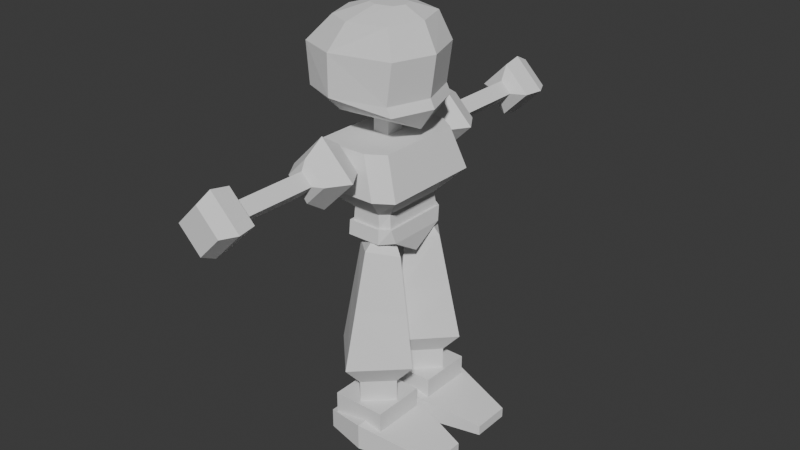 # Source: Swordman.blend  (saved by Blender 5.2.45; exported with 4.5.12 LTS)
import bpy
from mathutils import Matrix  # noqa: F401  (used for matrix-valued properties, if any)

bpy.ops.wm.read_factory_settings(use_empty=True)
scene = bpy.context.scene
scene.name = 'Scene'

# ---- collections
col_collection = bpy.data.collections.new('Collection'); scene.collection.children.link(col_collection)

# ---- world
world_world = bpy.data.worlds.new('World'); scene.world = world_world
world_world.use_nodes = True; world_world.node_tree.nodes.clear()
_N = world_world.node_tree.nodes; _L = world_world.node_tree.links
n0 = _N.new('ShaderNodeOutputWorld'); n0.name = 'World Output'; n0.location = (200, 100)
n1 = _N.new('ShaderNodeBackground'); n1.name = 'Background'; n1.location = (-200, 100)
n1.inputs[0].default_value = (0.05088, 0.05088, 0.05088, 1.0)
_L.new(n1.outputs[0], n0.inputs[0])
n0.is_active_output = True
world_world.color = (0.05088, 0.05088, 0.05088)
world_world.sun_shadow_jitter_overblur = 0.0

# ---- meshes
me_cube_001 = bpy.data.meshes.new('Cube.001')
me_cube_001.from_pydata([(-0.5495, -1.023, -1.0), (-0.8907, -1.195, -0.06075), (1.101, -1.295, -1.0), (1.226, -1.466, -0.06075), (-0.4822, -1.466, -0.06075), (-0.1409, -1.295, -1.0), (-0.3646, -0.7483, 0.5034), (0.4771, -0.9136, 0.5034), (-0.1824, -0.9136, 0.5034), (-0.3991, -0.7739, 0.8329), (0.517, -0.9078, 0.8329), (-0.1978, -0.9078, 0.8329), (-0.4503, -0.8121, 0.8329), (0.5843, -0.9632, 0.8329), (-0.223, -0.9632, 0.8329), (-0.4985, -0.724, 1.166), (0.5753, -1.006, 1.166), (-0.2466, -1.006, 1.166), (0.5753, 0.0, 1.614), (-0.4706, 0.0, 1.614), (-0.5495, 1.023, -1.0), (-0.8907, 1.195, -0.06075), (1.101, 1.295, -1.0), (1.226, 1.466, -0.06075), (-0.4822, 1.466, -0.06075), (-0.1409, 1.295, -1.0), (-0.3646, 0.7483, 0.5034), (0.4771, 0.9136, 0.5034), (-0.1824, 0.9136, 0.5034), (-0.3991, 0.7739, 0.8329), (0.517, 0.9078, 0.8329), (-0.1978, 0.9078, 0.8329), (-0.4503, 0.8121, 0.8329), (0.5843, 0.9632, 0.8329), (-0.223, 0.9632, 0.8329), (-0.4985, 0.724, 1.166), (0.5753, 1.006, 1.166), (-0.2466, 1.006, 1.166), (0.5108, -0.2336, -1.004), (0.1219, -0.2336, -1.004), (0.5108, 0.2336, -1.004), (0.1219, 0.2336, -1.004), (0.5108, -0.2336, -1.363), (0.1219, -0.2336, -1.363), (0.5108, 0.2336, -1.363), (0.1219, 0.2336, -1.363), (-0.5866, -0.9732, -1.77), (-0.6115, -0.9732, -2.936), (-0.4769, -0.9732, -1.987), (-0.9508, -3.512e-09, -2.936), (-0.8163, -3.512e-09, -1.987), (-0.6115, 0.9738, -2.936), (-0.4769, 0.9738, -1.987), (0.7893, 1.313, -2.936), (0.7893, 1.313, -1.987), (1.703, 0.9738, -2.936), (1.622, 0.9738, -1.987), (2.042, -3.512e-09, -2.936), (1.962, -3.512e-09, -1.987), (1.703, -0.9732, -2.936), (1.622, -0.9732, -1.987), (0.7893, -1.313, -2.936), (0.7893, -1.313, -1.987), (-0.926, -3.512e-09, -1.77), (-0.5866, 0.9738, -1.77), (1.142, -0.6532, -1.434), (-0.5724, 0.002351, -1.251), (1.142, 0.5827, -1.434), (-0.3721, -0.8034, -3.57), (-0.6412, -3.005e-09, -3.57), (-0.3721, 0.804, -3.57), (0.4885, 1.073, -3.57), (1.097, 0.804, -3.57), (1.366, -3.005e-09, -3.57), (1.097, -0.8034, -3.57), (0.4885, -1.072, -3.57), (-0.01673, -0.2956, -3.786), (-0.118, -0.03767, -3.786), (-0.01673, 0.222, -3.786), (0.377, 0.3233, -3.786), (0.606, 0.222, -3.786), (0.7072, -0.03767, -3.786), (0.606, -0.2956, -3.786), (0.377, -0.3969, -3.786), (1.014, -0.8278, 4.044), (-0.04789, 0.1977, 4.044), (-0.01146, -1.89, 4.044), (-1.073, -0.8642, 4.044), (0.5175, -0.7138, 1.424), (-0.007234, -0.169, 1.595), (-0.05249, -1.228, 1.312), (-0.5773, -0.683, 1.484), (0.5568, -0.8358, 4.559), (-0.03991, -0.2595, 4.559), (-0.01944, -1.432, 4.559), (-0.6161, -0.8562, 4.559), (0.3807, -0.6638, 1.258), (-0.02069, -0.2471, 1.389), (-0.0553, -1.057, 1.173), (-0.4567, -0.6402, 1.304), (0.5568, -0.8358, 5.101), (-0.03991, -0.2595, 5.101), (-0.01944, -1.432, 5.101), (-0.6161, -0.8562, 5.101), (0.6066, -0.2085, 5.079), (-0.6931, -0.2085, 5.079), (0.6066, -1.508, 5.079), (-0.6931, -1.508, 5.079), (0.6066, -0.2085, 5.886), (-0.6931, -0.2085, 5.886), (0.6066, -1.508, 5.886), (-0.6931, -1.508, 5.886), (-0.2434, 0.03379, 6.097), (-0.2434, -1.75, 6.097), (-2.061, -0.3989, 6.097), (-2.061, -1.318, 6.097), (-0.2434, 0.03379, 5.46), (-0.2434, -1.75, 5.46), (-2.061, -0.3989, 5.858), (-2.061, -1.318, 5.858), (0.7594, -0.2078, 6.095), (0.7594, -1.509, 6.095), (0.7594, -0.2078, 5.626), (0.7594, -1.509, 5.626), (0.6066, 1.508, 5.079), (-0.6931, 1.508, 5.079), (0.6066, 0.2085, 5.079), (-0.6931, 0.2085, 5.079), (0.6066, 1.508, 5.886), (-0.6931, 1.508, 5.886), (0.6066, 0.2085, 5.886), (-0.6931, 0.2085, 5.886), (-0.2434, 1.75, 6.097), (-0.2434, -0.03379, 6.097), (-2.061, 1.318, 6.097), (-2.061, 0.3989, 6.097), (-0.2434, 1.75, 5.46), (-0.2434, -0.03379, 5.46), (-2.061, 1.318, 5.858), (-2.061, 0.3989, 5.858), (0.7594, 1.509, 6.095), (0.7594, 0.2078, 6.095), (0.7594, 1.509, 5.626), (0.7594, 0.2078, 5.626), (0.3837, -1.954, 0.167), (0.3837, -1.464, -0.1556), (0.3837, -1.261, -0.6459), (-0.1065, -2.444, -0.6459), (-0.4292, -1.954, -0.6459), (-0.1065, -1.464, -0.6459), (0.3837, -2.444, -1.136), (0.3837, -1.954, -1.459), (0.3837, -1.464, -1.136), (0.8739, -2.444, -0.6459), (1.197, -1.954, -0.6459), (0.8739, -1.464, -0.6459), (0.3837, -2.444, -0.1556), (0.1198, -2.558, -0.6459), (0.3837, -2.558, -0.9098), (0.6476, -2.558, -0.6459), (0.3837, -2.558, -0.382), (0.1198, -3.35, -0.6459), (0.3837, -3.35, -0.9098), (0.6476, -3.35, -0.6459), (0.3837, -3.35, -0.382), (0.1198, -4.256, -0.6459), (0.3837, -4.256, -0.9098), (0.6476, -4.256, -0.6459), (0.3837, -4.256, -0.382), (-0.2404, -4.434, -0.6459), (0.3837, -4.434, -1.27), (1.008, -4.434, -0.6459), (0.3837, -4.434, -0.02178), (-0.3321, -4.893, -0.6459), (0.3837, -4.893, -1.362), (1.099, -4.893, -0.6459), (0.3837, -4.893, 0.06991), (-0.1549, -5.251, -0.6459), (0.3837, -5.251, -1.184), (0.9223, -5.251, -0.6459), (0.3837, -5.251, -0.1073), (1.014, 0.8065, 4.044), (-0.04789, -0.219, 4.044), (-0.01146, 1.868, 4.044), (-1.073, 0.8429, 4.044), (0.5175, 0.6925, 1.424), (-0.007234, 0.1477, 1.595), (-0.05249, 1.207, 1.312), (-0.5773, 0.6617, 1.484), (0.5568, 0.8145, 4.559), (-0.03991, 0.2383, 4.559), (-0.01944, 1.411, 4.559), (-0.6161, 0.835, 4.559), (0.3807, 0.6425, 1.258), (-0.02069, 0.2258, 1.389), (-0.0553, 1.036, 1.173), (-0.4567, 0.6189, 1.304), (0.5568, 0.8145, 5.101), (-0.03991, 0.2383, 5.101), (-0.01944, 1.411, 5.101), (-0.6161, 0.835, 5.101), (0.3837, 1.954, 0.167), (0.3837, 1.464, -0.1556), (0.3837, 1.261, -0.6459), (0.8739, 2.444, -0.6459), (1.197, 1.954, -0.6459), (0.8739, 1.464, -0.6459), (0.3837, 2.444, -1.136), (0.3837, 1.954, -1.459), (0.3837, 1.464, -1.136), (-0.1065, 2.444, -0.6459), (-0.4292, 1.954, -0.6459), (-0.1065, 1.464, -0.6459), (0.3837, 2.444, -0.1556), (0.6476, 2.558, -0.6459), (0.3837, 2.558, -0.9098), (0.1198, 2.558, -0.6459), (0.3837, 2.558, -0.382), (0.6476, 3.35, -0.6459), (0.3837, 3.35, -0.9098), (0.1198, 3.35, -0.6459), (0.3837, 3.35, -0.382), (0.6476, 4.256, -0.6459), (0.3837, 4.256, -0.9098), (0.1198, 4.256, -0.6459), (0.3837, 4.256, -0.382), (1.008, 4.434, -0.6459), (0.3837, 4.434, -1.27), (-0.2404, 4.434, -0.6459), (0.3837, 4.434, -0.02178), (1.099, 4.893, -0.6459), (0.3837, 4.893, -1.362), (-0.3321, 4.893, -0.6459), (0.3837, 4.893, 0.06991), (0.9223, 5.251, -0.6459), (0.3837, 5.251, -1.184), (-0.1549, 5.251, -0.6459), (0.3837, 5.251, -0.1073), (-0.03198, 1.538, 2.678), (-0.8253, 0.7523, 2.764), (-0.02756, -0.03563, 2.819), (0.7658, 0.7495, 2.734), (-0.03198, -1.559, 2.678), (-0.8253, -0.7736, 2.764), (-0.02756, 0.01435, 2.819), (0.7658, -0.7708, 2.734)], [], [(1, 4, 8, 6), (4, 3, 7, 8), (0, 5, 4, 1), (2, 3, 4, 5), (3, 23, 27, 7), (9, 29, 26, 6), (8, 7, 10, 11), (6, 8, 11, 9), (11, 10, 13, 14), (33, 13, 10, 30), (9, 11, 14, 12), (12, 14, 17, 15), (14, 13, 16, 17), (16, 18, 19, 15), (17, 16, 15), (21, 26, 28, 24), (24, 28, 27, 23), (20, 21, 24, 25), (22, 25, 24, 23), (5, 0, 20, 25), (1, 6, 26, 21), (28, 31, 30, 27), (26, 29, 31, 28), (13, 33, 36, 18, 16), (31, 34, 33, 30), (27, 30, 10, 7), (29, 32, 34, 31), (32, 35, 37, 34), (34, 37, 36, 33), (36, 35, 19, 18), (37, 35, 36), (25, 22, 40, 41), (2, 22, 23, 3), (1, 21, 20, 0), (12, 32, 29, 9), (12, 15, 35, 32), (19, 35, 15), (39, 41, 45, 43), (2, 5, 39, 38), (5, 25, 41, 39), (22, 2, 38, 40), (42, 43, 45, 44), (38, 39, 43, 42), (40, 38, 42, 44), (41, 40, 44, 45), (62, 61, 47, 48), (48, 47, 49, 50), (50, 49, 51, 52), (52, 51, 53, 54), (54, 53, 55, 56), (48, 50, 63, 46), (56, 55, 57, 58), (50, 52, 64, 63), (58, 57, 59, 60), (60, 59, 61, 62), (66, 65, 46), (63, 66, 46), (67, 66, 64), (64, 66, 63), (61, 59, 74, 75), (51, 49, 69, 70), (57, 55, 72, 73), (53, 51, 70, 71), (59, 57, 73, 74), (49, 47, 68, 69), (47, 61, 75, 68), (55, 53, 71, 72), (65, 58, 60), (58, 67, 56), (67, 58, 65), (62, 65, 60), (56, 67, 54), (48, 46, 62), (54, 64, 52), (64, 54, 67), (65, 62, 46), (68, 75, 83, 76), (74, 73, 81, 82), (72, 71, 79, 80), (70, 69, 77, 78), (75, 74, 82, 83), (73, 72, 80, 81), (71, 70, 78, 79), (69, 68, 76, 77), (76, 83, 82, 81, 80, 79, 78, 77), (66, 67, 65), (86, 87, 95, 94), (91, 90, 98, 99), (243, 242, 90, 91), (245, 244, 89, 88), (244, 243, 91, 89), (242, 245, 88, 90), (94, 95, 103, 102), (85, 84, 92, 93), (87, 85, 93, 95), (84, 86, 94, 92), (96, 97, 99, 98), (88, 89, 97, 96), (89, 91, 99, 97), (90, 88, 96, 98), (100, 102, 103, 101), (93, 92, 100, 101), (95, 93, 101, 103), (92, 94, 102, 100), (104, 106, 107, 105), (107, 106, 110, 111), (104, 105, 109, 108), (105, 107, 111, 109), (106, 104, 108, 110), (117, 113, 121, 123), (112, 114, 116), (113, 117, 115), (114, 115, 119, 118), (117, 116, 118, 119), (117, 119, 115), (114, 118, 116), (121, 120, 122, 123), (116, 117, 123, 122), (112, 116, 122, 120), (113, 112, 120, 121), (113, 115, 114, 112), (124, 126, 127, 125), (127, 126, 130, 131), (124, 125, 129, 128), (125, 127, 131, 129), (126, 124, 128, 130), (137, 133, 141, 143), (132, 134, 136), (133, 137, 135), (134, 135, 139, 138), (137, 136, 138, 139), (137, 139, 135), (134, 138, 136), (141, 140, 142, 143), (136, 137, 143, 142), (132, 136, 142, 140), (133, 132, 140, 141), (133, 135, 134, 132), (145, 144, 148, 149), (146, 145, 149), (144, 156, 147, 148), (149, 148, 151, 152), (146, 149, 152), (148, 147, 150, 151), (152, 151, 154, 155), (146, 152, 155), (151, 150, 153, 154), (155, 154, 144, 145), (146, 155, 145), (154, 153, 156, 144), (150, 147, 157, 158), (147, 156, 160, 157), (153, 150, 158, 159), (156, 153, 159, 160), (160, 159, 163, 164), (158, 157, 161, 162), (157, 160, 164, 161), (159, 158, 162, 163), (164, 163, 167, 168), (162, 161, 165, 166), (161, 164, 168, 165), (163, 162, 166, 167), (168, 167, 171, 172), (166, 165, 169, 170), (165, 168, 172, 169), (167, 166, 170, 171), (172, 171, 175, 176), (170, 169, 173, 174), (169, 172, 176, 173), (171, 170, 174, 175), (173, 176, 180, 177), (175, 174, 178, 179), (176, 175, 179, 180), (174, 173, 177, 178), (178, 177, 180, 179), (183, 191, 192, 184), (188, 196, 195, 187), (239, 188, 187, 238), (241, 185, 186, 240), (240, 186, 188, 239), (238, 187, 185, 241), (191, 199, 200, 192), (182, 190, 189, 181), (184, 192, 190, 182), (181, 189, 191, 183), (193, 195, 196, 194), (185, 193, 194, 186), (186, 194, 196, 188), (187, 195, 193, 185), (197, 198, 200, 199), (190, 198, 197, 189), (192, 200, 198, 190), (189, 197, 199, 191), (202, 201, 205, 206), (203, 202, 206), (201, 213, 204, 205), (206, 205, 208, 209), (203, 206, 209), (205, 204, 207, 208), (209, 208, 211, 212), (203, 209, 212), (208, 207, 210, 211), (212, 211, 201, 202), (203, 212, 202), (211, 210, 213, 201), (207, 204, 214, 215), (204, 213, 217, 214), (210, 207, 215, 216), (213, 210, 216, 217), (217, 216, 220, 221), (215, 214, 218, 219), (214, 217, 221, 218), (216, 215, 219, 220), (221, 220, 224, 225), (219, 218, 222, 223), (218, 221, 225, 222), (220, 219, 223, 224), (225, 224, 228, 229), (223, 222, 226, 227), (222, 225, 229, 226), (224, 223, 227, 228), (229, 228, 232, 233), (227, 226, 230, 231), (226, 229, 233, 230), (228, 227, 231, 232), (230, 233, 237, 234), (232, 231, 235, 236), (233, 232, 236, 237), (231, 230, 234, 235), (235, 234, 237, 236), (183, 238, 241, 181), (182, 240, 239, 184), (181, 241, 240, 182), (184, 239, 238, 183), (86, 84, 245, 242), (85, 87, 243, 244), (84, 85, 244, 245), (87, 86, 242, 243)])
_uv = me_cube_001.uv_layers.new(name='UVMap')
_uv.uv.foreach_set('vector', [0.875, 0.75, 0.75, 0.75, 0.75, 0.75, 0.875, 0.75, 0.75, 0.75, 0.625, 0.75, 0.625, 0.75, 0.75, 0.75, 0.125, 0.75, 0.25, 0.75, 0.75, 0.75, 0.875, 0.75, 0.375, 0.75, 0.625, 0.75, 0.75, 0.75, 0.25, 0.75, 0.625, 0.75, 0.625, 0.75, 0.625, 0.75, 0.625, 0.75, 0.875, 0.75, 0.875, 0.75, 0.875, 0.75, 0.875, 0.75, 0.75, 0.75, 0.625, 0.75, 0.625, 0.75, 0.75, 0.75, 0.875, 0.75, 0.75, 0.75, 0.75, 0.75, 0.875, 0.75, 0.75, 0.75, 0.625, 0.75, 0.625, 0.75, 0.75, 0.75, 0.625, 0.75, 0.625, 0.75, 0.625, 0.75, 0.625, 0.75, 0.875, 0.75, 0.75, 0.75, 0.75, 0.75, 0.875, 0.75, 0.875, 0.75, 0.75, 0.75, 0.75, 0.75, 0.875, 0.75, 0.75, 0.75, 0.625, 0.75, 0.625, 0.75, 0.75, 0.75, 0.625, 0.75, 0.625, 0.625, 0.0, 0.0, 0.625, 0.0, 0.75, 0.75, 0.625, 0.75, 0.625, 0.0, 0.875, 0.75, 0.875, 0.75, 0.75, 0.75, 0.75, 0.75, 0.75, 0.75, 0.75, 0.75, 0.625, 0.75, 0.625, 0.75, 0.125, 0.75, 0.875, 0.75, 0.75, 0.75, 0.25, 0.75, 0.375, 0.75, 0.25, 0.75, 0.75, 0.75, 0.625, 0.75, 0.25, 0.75, 0.125, 0.75, 0.125, 0.75, 0.25, 0.75, 0.875, 0.75, 0.875, 0.75, 0.875, 0.75, 0.875, 0.75, 0.75, 0.75, 0.75, 0.75, 0.625, 0.75, 0.625, 0.75, 0.875, 0.75, 0.875, 0.75, 0.75, 0.75, 0.75, 0.75, 0.625, 0.75, 0.625, 0.75, 0.625, 0.75, 0.625, 0.625, 0.625, 0.75, 0.75, 0.75, 0.75, 0.75, 0.625, 0.75, 0.625, 0.75, 0.625, 0.75, 0.625, 0.75, 0.625, 0.75, 0.625, 0.75, 0.875, 0.75, 0.875, 0.75, 0.75, 0.75, 0.75, 0.75, 0.875, 0.75, 0.875, 0.75, 0.75, 0.75, 0.75, 0.75, 0.75, 0.75, 0.75, 0.75, 0.625, 0.75, 0.625, 0.75, 0.625, 0.75, 0.625, 0.0, 0.0, 0.0, 0.625, 0.625, 0.75, 0.75, 0.625, 0.0, 0.625, 0.75, 0.25, 0.75, 0.375, 0.75, 0.375, 0.75, 0.25, 0.75, 0.375, 0.75, 0.375, 0.75, 0.625, 0.75, 0.625, 0.75, 0.875, 0.75, 0.875, 0.75, 0.125, 0.75, 0.125, 0.75, 0.875, 0.75, 0.875, 0.75, 0.875, 0.75, 0.875, 0.75, 0.875, 0.75, 0.875, 0.75, 0.875, 0.75, 0.875, 0.75, 0.0, 0.0, 0.625, 0.0, 0.875, 0.75, 0.25, 0.75, 0.25, 0.75, 0.25, 0.75, 0.25, 0.75, 0.375, 0.75, 0.25, 0.75, 0.25, 0.75, 0.375, 0.75, 0.25, 0.75, 0.25, 0.75, 0.25, 0.75, 0.25, 0.75, 0.375, 0.75, 0.375, 0.75, 0.375, 0.75, 0.375, 0.75, 0.375, 0.75, 0.25, 0.75, 0.25, 0.75, 0.375, 0.75, 0.375, 0.75, 0.25, 0.75, 0.25, 0.75, 0.375, 0.75, 0.375, 0.75, 0.375, 0.75, 0.375, 0.75, 0.375, 0.75, 0.25, 0.75, 0.375, 0.75, 0.375, 0.75, 0.25, 0.75, 0.75, 0.3333, 0.75, 0.6667, 0.625, 0.6667, 0.625, 0.3333, 0.625, 0.3333, 0.625, 0.6667, 0.5, 0.6667, 0.5, 0.3333, 0.5, 0.3333, 0.5, 0.6667, 0.375, 0.6667, 0.375, 0.3333, 0.375, 0.3333, 0.375, 0.6667, 0.25, 0.6667, 0.25, 0.3333, 0.25, 0.3333, 0.25, 0.6667, 0.125, 0.6667, 0.125, 0.3333, 0.625, 0.3333, 0.5, 0.3333, 0.5, 0.3333, 0.625, 0.3333, 0.125, 0.3333, 0.125, 0.6667, 0.0, 0.6667, 0.0, 0.3333, 0.5, 0.3333, 0.375, 0.3333, 0.375, 0.3333, 0.5, 0.3333, 1.0, 0.3333, 1.0, 0.6667, 0.875, 0.6667, 0.875, 0.3333, 0.875, 0.3333, 0.875, 0.6667, 0.75, 0.6667, 0.75, 0.3333, 0.0, 0.0, 0.0, 0.0, 0.625, 0.3333, 0.5, 0.3333, 0.0, 0.0, 0.625, 0.3333, 0.0, 0.0, 0.0, 0.0, 0.0, 0.0, 0.0, 0.0, 0.0, 0.0, 0.5, 0.3333, 0.75, 0.6667, 0.875, 0.6667, 0.875, 0.6667, 0.75, 0.6667, 0.375, 0.6667, 0.5, 0.6667, 0.5, 0.6667, 0.375, 0.6667, 0.0, 0.6667, 0.125, 0.6667, 0.125, 0.6667, 0.0, 0.6667, 0.25, 0.6667, 0.375, 0.6667, 0.375, 0.6667, 0.25, 0.6667, 0.875, 0.6667, 1.0, 0.6667, 1.0, 0.6667, 0.875, 0.6667, 0.5, 0.6667, 0.625, 0.6667, 0.625, 0.6667, 0.5, 0.6667, 0.625, 0.6667, 0.75, 0.6667, 0.75, 0.6667, 0.625, 0.6667, 0.125, 0.6667, 0.25, 0.6667, 0.25, 0.6667, 0.125, 0.6667, 0.0, 0.0, 1.0, 0.3333, 0.875, 0.3333, 0.0, 0.3333, 0.0, 0.0, 0.125, 0.3333, 0.0, 0.0, 0.0, 0.3333, 0.0, 0.0, 0.75, 0.3333, 0.0, 0.0, 0.875, 0.3333, 0.125, 0.3333, 0.0, 0.0, 0.25, 0.3333, 0.625, 0.3333, 0.625, 0.3333, 0.75, 0.3333, 0.25, 0.3333, 0.375, 0.3333, 0.375, 0.3333, 0.375, 0.3333, 0.25, 0.3333, 0.0, 0.0, 0.0, 0.0, 0.75, 0.3333, 0.625, 0.3333, 0.625, 0.6667, 0.75, 0.6667, 0.75, 0.6667, 0.625, 0.6667, 0.875, 0.6667, 1.0, 0.6667, 1.0, 0.6667, 0.875, 0.6667, 0.125, 0.6667, 0.25, 0.6667, 0.25, 0.6667, 0.125, 0.6667, 0.375, 0.6667, 0.5, 0.6667, 0.5, 0.6667, 0.375, 0.6667, 0.75, 0.6667, 0.875, 0.6667, 0.875, 0.6667, 0.75, 0.6667, 0.0, 0.6667, 0.125, 0.6667, 0.125, 0.6667, 0.0, 0.6667, 0.25, 0.6667, 0.375, 0.6667, 0.375, 0.6667, 0.25, 0.6667, 0.5, 0.6667, 0.625, 0.6667, 0.625, 0.6667, 0.5, 0.6667, 0.625, 0.6667, 0.75, 0.6667, 0.875, 0.6667, 1.0, 0.6667, 0.125, 0.6667, 0.25, 0.6667, 0.375, 0.6667, 0.5, 0.6667, 0.0, 0.0, 0.0, 0.0, 0.0, 0.0, 0.0, 1.0, 1.0, 1.0, 1.0, 1.0, 0.0, 1.0, 1.0, 1.0, 0.0, 1.0, 0.0, 1.0, 1.0, 1.0, 1.0, 1.0, 0.0, 1.0, 0.0, 1.0, 1.0, 1.0, 0.0, 0.0, 1.0, 0.0, 1.0, 0.0, 0.0, 0.0, 1.0, 0.0, 1.0, 1.0, 1.0, 1.0, 1.0, 0.0, 0.0, 1.0, 0.0, 0.0, 0.0, 0.0, 0.0, 1.0, 0.0, 1.0, 1.0, 1.0, 1.0, 1.0, 0.0, 1.0, 1.0, 0.0, 0.0, 0.0, 0.0, 0.0, 1.0, 0.0, 1.0, 1.0, 1.0, 0.0, 1.0, 0.0, 1.0, 1.0, 0.0, 0.0, 0.0, 1.0, 0.0, 1.0, 0.0, 0.0, 0.0, 0.0, 1.0, 0.0, 1.0, 1.0, 0.0, 1.0, 0.0, 0.0, 1.0, 0.0, 1.0, 0.0, 0.0, 0.0, 1.0, 0.0, 1.0, 1.0, 1.0, 1.0, 1.0, 0.0, 0.0, 1.0, 0.0, 0.0, 0.0, 0.0, 0.0, 1.0, 0.0, 0.0, 0.0, 1.0, 1.0, 1.0, 1.0, 0.0, 1.0, 0.0, 0.0, 0.0, 0.0, 0.0, 1.0, 0.0, 1.0, 1.0, 1.0, 0.0, 1.0, 0.0, 1.0, 1.0, 0.0, 0.0, 0.0, 1.0, 0.0, 1.0, 0.0, 0.0, 0.0, 0.0, 0.0, 1.0, 1.0, 1.0, 1.0, 0.0, 1.0, 1.0, 0.0, 1.0, 0.0, 1.0, 1.0, 1.0, 0.0, 0.0, 1.0, 0.0, 1.0, 0.0, 0.0, 0.0, 1.0, 0.0, 1.0, 1.0, 1.0, 1.0, 1.0, 0.0, 0.0, 1.0, 0.0, 0.0, 0.0, 0.0, 0.0, 1.0, 1.0, 1.0, 1.0, 1.0, 1.0, 1.0, 1.0, 1.0, 1.0, 0.0, 1.0, 0.0, 1.0, 0.0, 1.0, 1.0, 1.0, 1.0, 1.0, 1.0, 1.0, 0.0, 1.0, 1.0, 1.0, 1.0, 1.0, 0.0, 1.0, 1.0, 1.0, 0.0, 1.0, 0.0, 1.0, 1.0, 1.0, 1.0, 1.0, 1.0, 1.0, 1.0, 1.0, 0.0, 1.0, 0.0, 1.0, 0.0, 1.0, 1.0, 1.0, 0.0, 1.0, 0.0, 1.0, 1.0, 1.0, 0.0, 1.0, 1.0, 1.0, 1.0, 1.0, 0.0, 1.0, 0.0, 1.0, 0.0, 1.0, 0.0, 1.0, 0.0, 1.0, 1.0, 1.0, 0.0, 1.0, 0.0, 1.0, 1.0, 1.0, 1.0, 1.0, 1.0, 1.0, 0.0, 1.0, 0.0, 0.0, 0.0, 0.0, 1.0, 1.0, 1.0, 1.0, 0.0, 1.0, 1.0, 0.0, 1.0, 0.0, 1.0, 1.0, 1.0, 0.0, 0.0, 1.0, 0.0, 1.0, 0.0, 0.0, 0.0, 1.0, 0.0, 1.0, 1.0, 1.0, 1.0, 1.0, 0.0, 0.0, 1.0, 0.0, 0.0, 0.0, 0.0, 0.0, 1.0, 1.0, 1.0, 1.0, 1.0, 1.0, 1.0, 1.0, 1.0, 1.0, 0.0, 1.0, 0.0, 1.0, 0.0, 1.0, 1.0, 1.0, 1.0, 1.0, 1.0, 1.0, 0.0, 1.0, 1.0, 1.0, 1.0, 1.0, 0.0, 1.0, 1.0, 1.0, 0.0, 1.0, 0.0, 1.0, 1.0, 1.0, 1.0, 1.0, 1.0, 1.0, 1.0, 1.0, 0.0, 1.0, 0.0, 1.0, 0.0, 1.0, 1.0, 1.0, 0.0, 1.0, 0.0, 1.0, 1.0, 1.0, 0.0, 1.0, 1.0, 1.0, 1.0, 1.0, 0.0, 1.0, 0.0, 1.0, 0.0, 1.0, 0.0, 1.0, 0.0, 1.0, 1.0, 1.0, 0.0, 1.0, 0.0, 1.0, 1.0, 1.0, 1.0, 1.0, 1.0, 1.0, 0.0, 1.0, 0.0, 0.75, 0.25, 0.75, 0.5, 0.5, 0.5, 0.5, 0.25, 0.625, 0.0, 0.75, 0.25, 0.5, 0.25, 0.75, 0.5, 0.75, 0.75, 0.5, 0.75, 0.5, 0.5, 0.5, 0.25, 0.5, 0.5, 0.25, 0.5, 0.25, 0.25, 0.375, 0.0, 0.5, 0.25, 0.25, 0.25, 0.5, 0.5, 0.5, 0.75, 0.25, 0.75, 0.25, 0.5, 0.25, 0.25, 0.25, 0.5, 0.0, 0.5, 0.0, 0.25, 0.125, 0.0, 0.25, 0.25, 0.0, 0.25, 0.25, 0.5, 0.25, 0.75, 0.0, 0.75, 0.0, 0.5, 1.0, 0.25, 1.0, 0.5, 0.75, 0.5, 0.75, 0.25, 0.875, 0.0, 1.0, 0.25, 0.75, 0.25, 1.0, 0.5, 1.0, 0.75, 0.75, 0.75, 0.75, 0.5, 0.25, 0.75, 0.5, 0.75, 0.5, 0.75, 0.25, 0.75, 0.5, 0.75, 0.75, 0.75, 0.75, 0.75, 0.5, 0.75, 0.0, 0.75, 0.25, 0.75, 0.25, 0.75, 0.0, 0.75, 0.75, 0.75, 1.0, 0.75, 1.0, 0.75, 0.75, 0.75, 0.75, 0.75, 1.0, 0.75, 1.0, 0.75, 0.75, 0.75, 0.25, 0.75, 0.5, 0.75, 0.5, 0.75, 0.25, 0.75, 0.5, 0.75, 0.75, 0.75, 0.75, 0.75, 0.5, 0.75, 0.0, 0.75, 0.25, 0.75, 0.25, 0.75, 0.0, 0.75, 0.75, 0.75, 1.0, 0.75, 1.0, 0.75, 0.75, 0.75, 0.25, 0.75, 0.5, 0.75, 0.5, 0.75, 0.25, 0.75, 0.5, 0.75, 0.75, 0.75, 0.75, 0.75, 0.5, 0.75, 0.0, 0.75, 0.25, 0.75, 0.25, 0.75, 0.0, 0.75, 0.75, 0.75, 1.0, 0.75, 1.0, 0.75, 0.75, 0.75, 0.25, 0.75, 0.5, 0.75, 0.5, 0.75, 0.25, 0.75, 0.5, 0.75, 0.75, 0.75, 0.75, 0.75, 0.5, 0.75, 0.0, 0.75, 0.25, 0.75, 0.25, 0.75, 0.0, 0.75, 0.75, 0.75, 1.0, 0.75, 1.0, 0.75, 0.75, 0.75, 0.25, 0.75, 0.5, 0.75, 0.5, 0.75, 0.25, 0.75, 0.5, 0.75, 0.75, 0.75, 0.75, 0.75, 0.5, 0.75, 0.0, 0.75, 0.25, 0.75, 0.25, 0.75, 0.0, 0.75, 0.5, 0.75, 0.75, 0.75, 0.75, 0.75, 0.5, 0.75, 0.0, 0.75, 0.25, 0.75, 0.25, 0.75, 0.0, 0.75, 0.75, 0.75, 1.0, 0.75, 1.0, 0.75, 0.75, 0.75, 0.25, 0.75, 0.5, 0.75, 0.5, 0.75, 0.25, 0.75, 0.25, 0.75, 0.5, 0.75, 0.75, 0.75, 0.0, 0.75, 0.0, 1.0, 0.0, 1.0, 1.0, 1.0, 1.0, 1.0, 1.0, 1.0, 1.0, 1.0, 0.0, 1.0, 0.0, 1.0, 1.0, 1.0, 1.0, 1.0, 0.0, 1.0, 0.0, 1.0, 0.0, 0.0, 0.0, 0.0, 1.0, 0.0, 1.0, 0.0, 1.0, 0.0, 1.0, 0.0, 1.0, 1.0, 1.0, 1.0, 0.0, 1.0, 0.0, 1.0, 0.0, 0.0, 0.0, 0.0, 0.0, 1.0, 0.0, 1.0, 1.0, 1.0, 1.0, 1.0, 1.0, 0.0, 1.0, 0.0, 0.0, 0.0, 0.0, 0.0, 1.0, 1.0, 1.0, 1.0, 1.0, 0.0, 1.0, 0.0, 0.0, 0.0, 0.0, 0.0, 0.0, 1.0, 0.0, 1.0, 0.0, 0.0, 0.0, 1.0, 1.0, 1.0, 1.0, 0.0, 0.0, 0.0, 0.0, 0.0, 1.0, 0.0, 1.0, 0.0, 1.0, 0.0, 1.0, 0.0, 1.0, 1.0, 1.0, 1.0, 0.0, 1.0, 0.0, 1.0, 0.0, 0.0, 0.0, 0.0, 0.0, 0.0, 1.0, 0.0, 1.0, 1.0, 0.0, 1.0, 1.0, 0.0, 1.0, 0.0, 0.0, 0.0, 0.0, 0.0, 1.0, 1.0, 1.0, 1.0, 1.0, 0.0, 1.0, 0.0, 0.0, 0.0, 0.0, 0.0, 0.0, 1.0, 0.0, 1.0, 0.75, 0.25, 0.75, 0.5, 0.5, 0.5, 0.5, 0.25, 0.625, 0.0, 0.75, 0.25, 0.5, 0.25, 0.75, 0.5, 0.75, 0.75, 0.5, 0.75, 0.5, 0.5, 0.5, 0.25, 0.5, 0.5, 0.25, 0.5, 0.25, 0.25, 0.375, 0.0, 0.5, 0.25, 0.25, 0.25, 0.5, 0.5, 0.5, 0.75, 0.25, 0.75, 0.25, 0.5, 0.25, 0.25, 0.25, 0.5, 0.0, 0.5, 0.0, 0.25, 0.125, 0.0, 0.25, 0.25, 0.0, 0.25, 0.25, 0.5, 0.25, 0.75, 0.0, 0.75, 0.0, 0.5, 1.0, 0.25, 1.0, 0.5, 0.75, 0.5, 0.75, 0.25, 0.875, 0.0, 1.0, 0.25, 0.75, 0.25, 1.0, 0.5, 1.0, 0.75, 0.75, 0.75, 0.75, 0.5, 0.25, 0.75, 0.5, 0.75, 0.5, 0.75, 0.25, 0.75, 0.5, 0.75, 0.75, 0.75, 0.75, 0.75, 0.5, 0.75, 0.0, 0.75, 0.25, 0.75, 0.25, 0.75, 0.0, 0.75, 0.75, 0.75, 1.0, 0.75, 1.0, 0.75, 0.75, 0.75, 0.75, 0.75, 1.0, 0.75, 1.0, 0.75, 0.75, 0.75, 0.25, 0.75, 0.5, 0.75, 0.5, 0.75, 0.25, 0.75, 0.5, 0.75, 0.75, 0.75, 0.75, 0.75, 0.5, 0.75, 0.0, 0.75, 0.25, 0.75, 0.25, 0.75, 0.0, 0.75, 0.75, 0.75, 1.0, 0.75, 1.0, 0.75, 0.75, 0.75, 0.25, 0.75, 0.5, 0.75, 0.5, 0.75, 0.25, 0.75, 0.5, 0.75, 0.75, 0.75, 0.75, 0.75, 0.5, 0.75, 0.0, 0.75, 0.25, 0.75, 0.25, 0.75, 0.0, 0.75, 0.75, 0.75, 1.0, 0.75, 1.0, 0.75, 0.75, 0.75, 0.25, 0.75, 0.5, 0.75, 0.5, 0.75, 0.25, 0.75, 0.5, 0.75, 0.75, 0.75, 0.75, 0.75, 0.5, 0.75, 0.0, 0.75, 0.25, 0.75, 0.25, 0.75, 0.0, 0.75, 0.75, 0.75, 1.0, 0.75, 1.0, 0.75, 0.75, 0.75, 0.25, 0.75, 0.5, 0.75, 0.5, 0.75, 0.25, 0.75, 0.5, 0.75, 0.75, 0.75, 0.75, 0.75, 0.5, 0.75, 0.0, 0.75, 0.25, 0.75, 0.25, 0.75, 0.0, 0.75, 0.5, 0.75, 0.75, 0.75, 0.75, 0.75, 0.5, 0.75, 0.0, 0.75, 0.25, 0.75, 0.25, 0.75, 0.0, 0.75, 0.75, 0.75, 1.0, 0.75, 1.0, 0.75, 0.75, 0.75, 0.25, 0.75, 0.5, 0.75, 0.5, 0.75, 0.25, 0.75, 0.25, 0.75, 0.5, 0.75, 0.75, 0.75, 0.0, 0.75, 0.0, 1.0, 0.0, 1.0, 0.0, 0.0, 0.0, 0.0, 1.0, 0.0, 1.0, 0.0, 1.0, 1.0, 1.0, 1.0, 0.0, 0.0, 0.0, 0.0, 1.0, 0.0, 1.0, 0.0, 1.0, 1.0, 1.0, 1.0, 0.0, 1.0, 0.0, 1.0, 0.0, 1.0, 0.0, 0.0, 0.0, 0.0, 0.0, 1.0, 1.0, 0.0, 1.0, 1.0, 1.0, 1.0, 1.0, 0.0, 0.0, 0.0, 1.0, 0.0, 1.0, 0.0, 0.0, 0.0, 1.0, 1.0, 0.0, 1.0, 0.0, 1.0, 1.0, 1.0])
me_cube_001.use_paint_bone_selection = False
me_cube_001.use_paint_mask_vertex = True
me_cube_001.update()
arm_armature_001 = bpy.data.armatures.new('Armature.001')  # bones are not reproduced

# ---- objects
ob_cube = bpy.data.objects.new('Cube', me_cube_001)
ob_armature = bpy.data.objects.new('Armature', arm_armature_001)

# ---- transforms, parenting, visibility, modifiers, constraints
ob_cube.parent = ob_armature
ob_cube.matrix_parent_inverse = Matrix(((1.0, -0.0, 0.0, -0.0), (-0.0, 1.0, -0.0, 0.0), (0.0, -0.0, 1.0, -0.9887), (-0.0, 0.0, -0.0, 1.0)))
ob_cube.location = (0.0, 0.0, 1.209)
ob_cube.scale = (-0.1982, -0.1982, -0.1982)
_vg = ob_cube.vertex_groups.new(name='Hip')
for _i, _w in zip([9, 10, 11, 12, 13, 14, 15, 16, 17, 18, 19, 29, 30, 31, 32, 33, 34, 35, 36, 37], [1.0, 1.0, 1.0, 1.0, 1.0, 1.0, 1.0, 1.0, 1.0, 1.0, 1.0, 1.0, 1.0, 1.0, 1.0, 1.0, 1.0, 1.0, 1.0, 1.0]): _vg.add([_i], _w, 'REPLACE')
_vg = ob_cube.vertex_groups.new(name='Chest')
for _i, _w in zip([0, 1, 2, 3, 4, 5, 6, 7, 8, 9, 10, 11, 20, 21, 22, 23, 24, 25, 26, 27, 28, 29, 30, 31, 38, 39, 40, 41], [0.9985, 0.9988, 0.9999, 1.0, 0.993, 0.9991, 1.0, 0.9997, 0.9999, 0.9999, 0.9992, 1.0, 1.0, 0.9997, 1.0, 1.0, 0.9996, 1.0, 1.0, 0.9999, 1.0, 1.0, 0.9998, 1.0, 0.9999, 1.0, 1.0, 1.0]): _vg.add([_i], _w, 'REPLACE')
_vg = ob_cube.vertex_groups.new(name='Neck')
for _i, _w in zip([38, 39, 40, 41, 42, 43, 44, 45], [0.9999, 0.9999, 0.9582, 0.994, 0.9942, 0.9672, 0.9999, 1.0]): _vg.add([_i], _w, 'REPLACE')
_vg = ob_cube.vertex_groups.new(name='Head')
for _i, _w in zip([46, 47, 48, 49, 50, 51, 52, 53, 54, 55, 56, 57, 58, 59, 60, 61, 62, 63, 64, 65, 66, 67, 68, 69, 70, 71, 72, 73, 74, 75, 76, 77, 78, 79, 80, 81, 82, 83], [1.0, 1.0, 1.0, 1.0, 1.0, 1.0, 1.0, 1.0, 1.0, 1.0, 1.0, 1.0, 1.0, 1.0, 1.0, 1.0, 1.0, 1.0, 1.0, 1.0, 1.0, 1.0, 1.0, 1.0, 1.0, 1.0, 0.9998, 1.0, 0.9999, 0.9998, 0.9999, 1.0, 1.0, 0.9999, 0.9997, 0.9996, 0.9996, 0.9996]): _vg.add([_i], _w, 'REPLACE')
_vg = ob_cube.vertex_groups.new(name='Shoulder.R')
for _i, _w in zip([201, 202, 203, 204, 205, 206, 207, 208, 209, 210, 211, 212, 213, 214, 215, 216, 217], [0.9952, 0.9984, 1.0, 0.9967, 0.9952, 0.9915, 1.0, 0.9974, 0.9898, 0.9925, 1.0, 1.0, 1.0, 0.9999, 1.0, 1.0, 1.0]): _vg.add([_i], _w, 'REPLACE')
_vg = ob_cube.vertex_groups.new(name='UpperArm.R')
for _i, _w in zip([214, 215, 216, 217, 218, 219, 220, 221], [0.9817, 1.0, 0.9999, 1.0, 0.9778, 0.9952, 0.9988, 0.9994]): _vg.add([_i], _w, 'REPLACE')
_vg = ob_cube.vertex_groups.new(name='LowerArm.R')
for _i, _w in zip([218, 219, 220, 221, 222, 223, 224, 225], [1.0, 1.0, 1.0, 0.9999, 0.9998, 1.0, 1.0, 1.0]): _vg.add([_i], _w, 'REPLACE')
_vg = ob_cube.vertex_groups.new(name='Hand.R')
for _i, _w in zip([222, 223, 224, 225, 226, 227, 228, 229, 230, 231, 232, 233, 234, 235, 236, 237], [0.9999, 0.9973, 0.9996, 0.9984, 0.9955, 1.0, 0.9945, 0.9978, 1.0, 1.0, 0.9977, 0.9962, 0.9763, 1.0, 0.9951, 0.9979]): _vg.add([_i], _w, 'REPLACE')
_vg = ob_cube.vertex_groups.new(name='Shoulder.L')
for _i, _w in zip([144, 145, 146, 147, 148, 149, 150, 151, 152, 153, 154, 155, 156, 157, 158, 159, 160], [0.9984, 1.0, 0.9998, 0.9998, 0.9992, 0.9998, 0.9997, 0.9999, 1.0, 0.9988, 0.9975, 0.9987, 0.9996, 0.9999, 0.9999, 0.9998, 0.9998]): _vg.add([_i], _w, 'REPLACE')
_vg = ob_cube.vertex_groups.new(name='UpperArm.L')
for _i, _w in zip([157, 158, 159, 160, 161, 162, 163, 164], [1.0, 1.0, 0.9996, 0.9993, 1.0, 0.9999, 1.0, 1.0]): _vg.add([_i], _w, 'REPLACE')
_vg = ob_cube.vertex_groups.new(name='LowerArm.L')
for _i, _w in zip([161, 162, 163, 164, 165, 166, 167, 168], [1.0, 1.0, 0.9999, 0.9996, 1.0, 0.9997, 1.0, 0.9999]): _vg.add([_i], _w, 'REPLACE')
_vg = ob_cube.vertex_groups.new(name='Hand.L')
for _i, _w in zip([165, 166, 167, 168, 169, 170, 171, 172, 173, 174, 175, 176, 177, 178, 179, 180], [1.0, 1.0, 1.0, 1.0, 1.0, 1.0, 1.0, 1.0, 1.0, 1.0, 1.0, 1.0, 1.0, 1.0, 1.0, 1.0]): _vg.add([_i], _w, 'REPLACE')
_vg = ob_cube.vertex_groups.new(name='Hip.R')
for _i, _w in zip([18, 19, 29, 30, 31, 32, 33, 34, 35, 36, 37], [1.0, 1.0, 1.0, 1.0, 1.0, 1.0, 1.0, 1.0, 1.0, 1.0, 1.0]): _vg.add([_i], _w, 'REPLACE')
_vg = ob_cube.vertex_groups.new(name='Thigh.R')
for _i, _w in zip([185, 186, 187, 188, 193, 194, 195, 196, 238, 239, 240, 241], [1.0, 0.9999, 1.0, 1.0, 0.9984, 0.9826, 1.0, 1.0, 0.5, 0.5, 0.4999, 0.5]): _vg.add([_i], _w, 'REPLACE')
_vg = ob_cube.vertex_groups.new(name='Calf.R')
for _i, _w in zip([181, 182, 183, 184, 189, 190, 191, 192, 197, 198, 199, 200, 238, 239, 240, 241], [0.9447, 1.0, 0.9953, 1.0, 1.0, 0.9867, 1.0, 1.0, 0.9998, 0.9962, 0.9991, 0.992, 0.4976, 0.5, 0.5, 0.4724]): _vg.add([_i], _w, 'REPLACE')
_vg = ob_cube.vertex_groups.new(name='Foot.R')
for _i, _w in zip([124, 125, 126, 127, 128, 129, 130, 131, 132, 133, 134, 135, 136, 137, 138, 139, 140, 141, 142, 143], [1.0, 1.0, 1.0, 1.0, 1.0, 1.0, 0.9999, 1.0, 1.0, 0.9998, 1.0, 0.9999, 1.0, 1.0, 1.0, 0.9999, 0.9999, 0.9997, 1.0, 1.0]): _vg.add([_i], _w, 'REPLACE')
_vg = ob_cube.vertex_groups.new(name='Hip.L')
for _i, _w in zip([9, 10, 11, 12, 13, 14, 15, 16, 17, 18, 19], [1.0, 1.0, 1.0, 1.0, 1.0, 1.0, 1.0, 1.0, 0.9991, 1.0, 0.9974]): _vg.add([_i], _w, 'REPLACE')
_vg = ob_cube.vertex_groups.new(name='Thigh.L')
for _i, _w in zip([87, 88, 89, 90, 91, 96, 97, 98, 99, 242, 243, 244, 245], [0.0, 0.9922, 1.0, 1.0, 0.999, 0.9886, 0.9994, 0.9992, 0.9998, 0.5, 0.4995, 0.5, 0.4961]): _vg.add([_i], _w, 'REPLACE')
_vg = ob_cube.vertex_groups.new(name='Calf.L')
for _i, _w in zip([84, 85, 86, 87, 92, 93, 94, 95, 100, 101, 102, 103, 242, 243, 244, 245], [1.0, 1.0, 0.9841, 0.9931, 0.9991, 1.0, 0.9999, 0.9996, 0.999, 0.9885, 1.0, 0.9984, 0.492, 0.4966, 0.5, 0.5]): _vg.add([_i], _w, 'REPLACE')
_vg = ob_cube.vertex_groups.new(name='Foot.L')
for _i, _w in zip([104, 105, 106, 107, 108, 109, 110, 111, 112, 113, 114, 115, 116, 117, 118, 119, 120, 121, 122, 123, 143], [0.9998, 1.0, 0.9999, 1.0, 1.0, 1.0, 1.0, 0.9982, 1.0, 0.9643, 0.985, 0.9986, 0.9999, 0.992, 0.9968, 0.9994, 0.9987, 0.9877, 0.9999, 0.9817, 0.0]): _vg.add([_i], _w, 'REPLACE')
_m = ob_cube.modifiers.new('Armature', 'ARMATURE')
_m.object = ob_armature
ob_armature.location = (0.0, 0.0, 0.9887)

# ---- collection membership
col_collection.objects.link(ob_cube)
col_collection.objects.link(ob_armature)

# ---- scene / render settings (as saved in the file)
scene.frame_start = 1; scene.frame_end = 250; scene.frame_set(24)
scene.render.engine = 'BLENDER_EEVEE_NEXT'
scene.render.bake_bias = 0.0
scene.render.bake_samples = 0
scene.cycles.sampling_pattern = 'TABULATED_SOBOL'
scene.eevee.use_volume_custom_range = False
scene.eevee.fast_gi_thickness_far = 0.0
bpy.context.view_layer.update()

# ---- added for rendering (the .blend has no active camera and no usable light): camera, sun
cam_auto = bpy.data.cameras.new('AutoCamera')
cam_auto.lens = 50.0
cam_auto.sensor_width = 36.0
cam_auto.clip_end = 1000.0
ob_auto_camera = bpy.data.objects.new('AutoCamera', cam_auto)
scene.collection.objects.link(ob_auto_camera)
ob_auto_camera.location = (2.75204, -3.3002, 3.17992)
ob_auto_camera.rotation_euler = (1.09748, -7.21219e-08, 0.694738)
scene.camera = ob_auto_camera
light_auto_sun = bpy.data.lights.new('AutoSun', 'SUN')
light_auto_sun.energy = 3.0
light_auto_sun.angle = 0.0523599
ob_auto_sun = bpy.data.objects.new('AutoSun', light_auto_sun)
scene.collection.objects.link(ob_auto_sun)
ob_auto_sun.rotation_euler = (0.872665, 0.174533, 0.523599)
bpy.context.view_layer.update()
